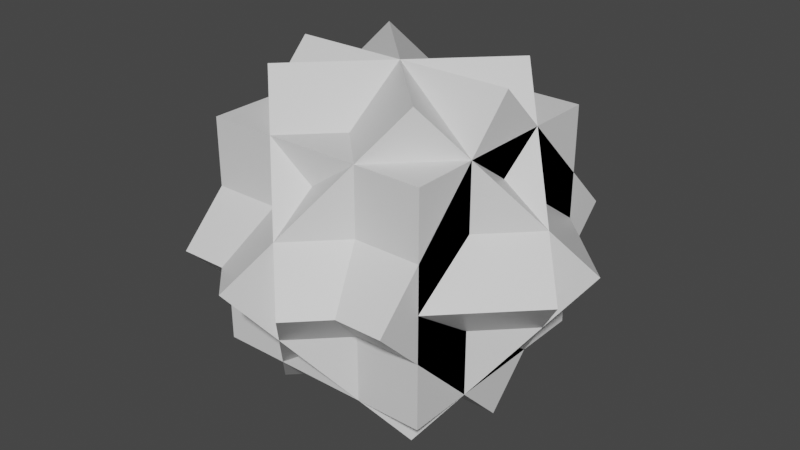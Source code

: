 # Source: PickUp.blend  (saved by Blender 2.81.16; exported with 4.5.12 LTS)
import bpy
from mathutils import Matrix  # noqa: F401  (used for matrix-valued properties, if any)

bpy.ops.wm.read_factory_settings(use_empty=True)
scene = bpy.context.scene
scene.name = 'Scene'

# ---- collections
col_collection = bpy.data.collections.new('Collection'); scene.collection.children.link(col_collection)

# ---- materials (node trees are filled in below, after node groups)
mat_material = bpy.data.materials.new('Material')
mat_material.alpha_threshold = 0.0
mat_material.use_transparent_shadow = False
mat_material.line_color = (0.0, 0.0, 0.0, 1.0)

# ---- material node trees
mat_material.use_nodes = True; mat_material.node_tree.nodes.clear()
_N = mat_material.node_tree.nodes; _L = mat_material.node_tree.links
n0 = _N.new('ShaderNodeOutputMaterial'); n0.name = 'Material Output'; n0.location = (300, 300)
n1 = _N.new('ShaderNodeBsdfPrincipled'); n1.name = 'Principled BSDF'; n1.location = (10, 300)
n1.distribution = 'GGX'
n1.subsurface_method = 'BURLEY'
n1.inputs[2].default_value = 0.4
n1.inputs[3].default_value = 1.45
n1.inputs[27].default_value = (0.0, 0.0, 0.0, 1.0)
n1.inputs[28].default_value = 1.0
_L.new(n1.outputs[0], n0.inputs[0])
n0.is_active_output = True

# ---- world
world_world = bpy.data.worlds.new('World'); scene.world = world_world
world_world.use_nodes = True; world_world.node_tree.nodes.clear()
_N = world_world.node_tree.nodes; _L = world_world.node_tree.links
n0 = _N.new('ShaderNodeOutputWorld'); n0.name = 'World Output'; n0.location = (300, 300)
n1 = _N.new('ShaderNodeBackground'); n1.name = 'Background'; n1.location = (10, 300)
n1.inputs[0].default_value = (0.05088, 0.05088, 0.05088, 1.0)
_L.new(n1.outputs[0], n0.inputs[0])
n0.is_active_output = True
world_world.color = (0.05088, 0.05088, 0.05088)
world_world.use_sun_shadow = False
world_world.sun_shadow_jitter_overblur = 0.0

# ---- meshes
me_cube = bpy.data.meshes.new('Cube')
me_cube.from_pydata([(1.75, 1.75, 1.75), (1.75, 1.75, -1.75), (1.75, -1.75, 1.75), (1.75, -1.75, -1.75), (-1.75, 1.75, 1.75), (-1.75, 1.75, -1.75), (-1.75, -1.75, 1.75), (-1.75, -1.75, -1.75), (-1.75, 2.794e-09, -2.475), (-1.75, -2.475, 0.0), (-1.75, 2.475, 0.0), (-1.75, 2.794e-09, 2.475), (1.75, 2.794e-09, -2.475), (1.75, -2.475, 0.0), (1.75, 2.475, 0.0), (1.75, 2.794e-09, 2.475), (-1.237, -1.237, -2.475), (0.5126, -2.987, 0.0), (-2.987, 0.5126, 0.0), (-1.237, -1.237, 2.475), (1.237, 1.237, -2.475), (2.987, -0.5126, 0.0), (-0.5126, 2.987, 0.0), (1.237, 1.237, 2.475), (1.237, -1.237, -2.475), (2.987, 0.5126, 0.0), (-0.5126, -2.987, 0.0), (1.237, -1.237, 2.475), (-1.237, 1.237, -2.475), (0.5126, 2.987, 0.0), (-2.987, -0.5126, 0.0), (-1.237, 1.237, 2.475)], [], [(0, 4, 6, 2), (3, 2, 6, 7), (7, 6, 4, 5), (5, 1, 3, 7), (1, 0, 2, 3), (5, 4, 0, 1), (8, 9, 11, 10), (10, 11, 15, 14), (14, 15, 13, 12), (12, 13, 9, 8), (10, 14, 12, 8), (15, 11, 9, 13), (16, 17, 19, 18), (18, 19, 23, 22), (22, 23, 21, 20), (20, 21, 17, 16), (18, 22, 20, 16), (23, 19, 17, 21), (24, 25, 27, 26), (26, 27, 31, 30), (30, 31, 29, 28), (28, 29, 25, 24), (26, 30, 28, 24), (31, 27, 25, 29)])
_uv = me_cube.uv_layers.new(name='UVMap')
_uv.uv.foreach_set('vector', [0.625, 0.5, 0.875, 0.5, 0.875, 0.75, 0.625, 0.75, 0.375, 0.75, 0.625, 0.75, 0.625, 1.0, 0.375, 1.0, 0.375, 0.0, 0.625, 0.0, 0.625, 0.25, 0.375, 0.25, 0.125, 0.5, 0.375, 0.5, 0.375, 0.75, 0.125, 0.75, 0.375, 0.5, 0.625, 0.5, 0.625, 0.75, 0.375, 0.75, 0.375, 0.25, 0.625, 0.25, 0.625, 0.5, 0.375, 0.5, 0.375, 0.0, 0.625, 0.0, 0.625, 0.25, 0.375, 0.25, 0.375, 0.25, 0.625, 0.25, 0.625, 0.5, 0.375, 0.5, 0.375, 0.5, 0.625, 0.5, 0.625, 0.75, 0.375, 0.75, 0.375, 0.75, 0.625, 0.75, 0.625, 1.0, 0.375, 1.0, 0.125, 0.5, 0.375, 0.5, 0.375, 0.75, 0.125, 0.75, 0.625, 0.5, 0.875, 0.5, 0.875, 0.75, 0.625, 0.75, 0.375, 0.0, 0.625, 0.0, 0.625, 0.25, 0.375, 0.25, 0.375, 0.25, 0.625, 0.25, 0.625, 0.5, 0.375, 0.5, 0.375, 0.5, 0.625, 0.5, 0.625, 0.75, 0.375, 0.75, 0.375, 0.75, 0.625, 0.75, 0.625, 1.0, 0.375, 1.0, 0.125, 0.5, 0.375, 0.5, 0.375, 0.75, 0.125, 0.75, 0.625, 0.5, 0.875, 0.5, 0.875, 0.75, 0.625, 0.75, 0.375, 0.0, 0.625, 0.0, 0.625, 0.25, 0.375, 0.25, 0.375, 0.25, 0.625, 0.25, 0.625, 0.5, 0.375, 0.5, 0.375, 0.5, 0.625, 0.5, 0.625, 0.75, 0.375, 0.75, 0.375, 0.75, 0.625, 0.75, 0.625, 1.0, 0.375, 1.0, 0.125, 0.5, 0.375, 0.5, 0.375, 0.75, 0.125, 0.75, 0.625, 0.5, 0.875, 0.5, 0.875, 0.75, 0.625, 0.75])
me_cube.materials.append(mat_material)
me_cube.use_remesh_preserve_volume = False
me_cube.use_remesh_preserve_attributes = False
me_cube.use_mirror_vertex_groups = False
me_cube.update()

# ---- objects
ob_pickup = bpy.data.objects.new('PickUp', me_cube)

# ---- transforms, parenting, visibility, modifiers, constraints
ob_pickup.location = (0.0, 0.0, 0.0)
ob_pickup.scale = (0.75, 0.75, 0.75)
ob_pickup.lock_rotations_4d = False
ob_pickup.empty_display_type = 'ARROWS'
ob_pickup.lineart.crease_threshold = 0.0

# ---- collection membership
col_collection.objects.link(ob_pickup)

# ---- scene / render settings (as saved in the file)
scene.frame_start = 1; scene.frame_end = 250; scene.frame_set(1)
scene.render.engine = 'BLENDER_EEVEE_NEXT'
scene.cycles.use_denoising = False
scene.cycles.samples = 128
scene.cycles.sampling_pattern = 'TABULATED_SOBOL'
scene.cycles.use_adaptive_sampling = False
scene.cycles.use_light_tree = False
scene.view_settings.view_transform = 'Filmic'
bpy.context.view_layer.update()

# ---- added for rendering (the .blend has no active camera and no usable light): camera, sun
cam_auto = bpy.data.cameras.new('AutoCamera')
cam_auto.lens = 50.0
cam_auto.sensor_width = 36.0
cam_auto.clip_end = 1000.0
ob_auto_camera = bpy.data.objects.new('AutoCamera', cam_auto)
scene.collection.objects.link(ob_auto_camera)
ob_auto_camera.location = (6.79538, -8.15446, 5.4363)
ob_auto_camera.rotation_euler = (1.09748, -7.21219e-08, 0.694738)
scene.camera = ob_auto_camera
light_auto_sun = bpy.data.lights.new('AutoSun', 'SUN')
light_auto_sun.energy = 3.0
light_auto_sun.angle = 0.0523599
ob_auto_sun = bpy.data.objects.new('AutoSun', light_auto_sun)
scene.collection.objects.link(ob_auto_sun)
ob_auto_sun.rotation_euler = (0.872665, 0.174533, 0.523599)
bpy.context.view_layer.update()
